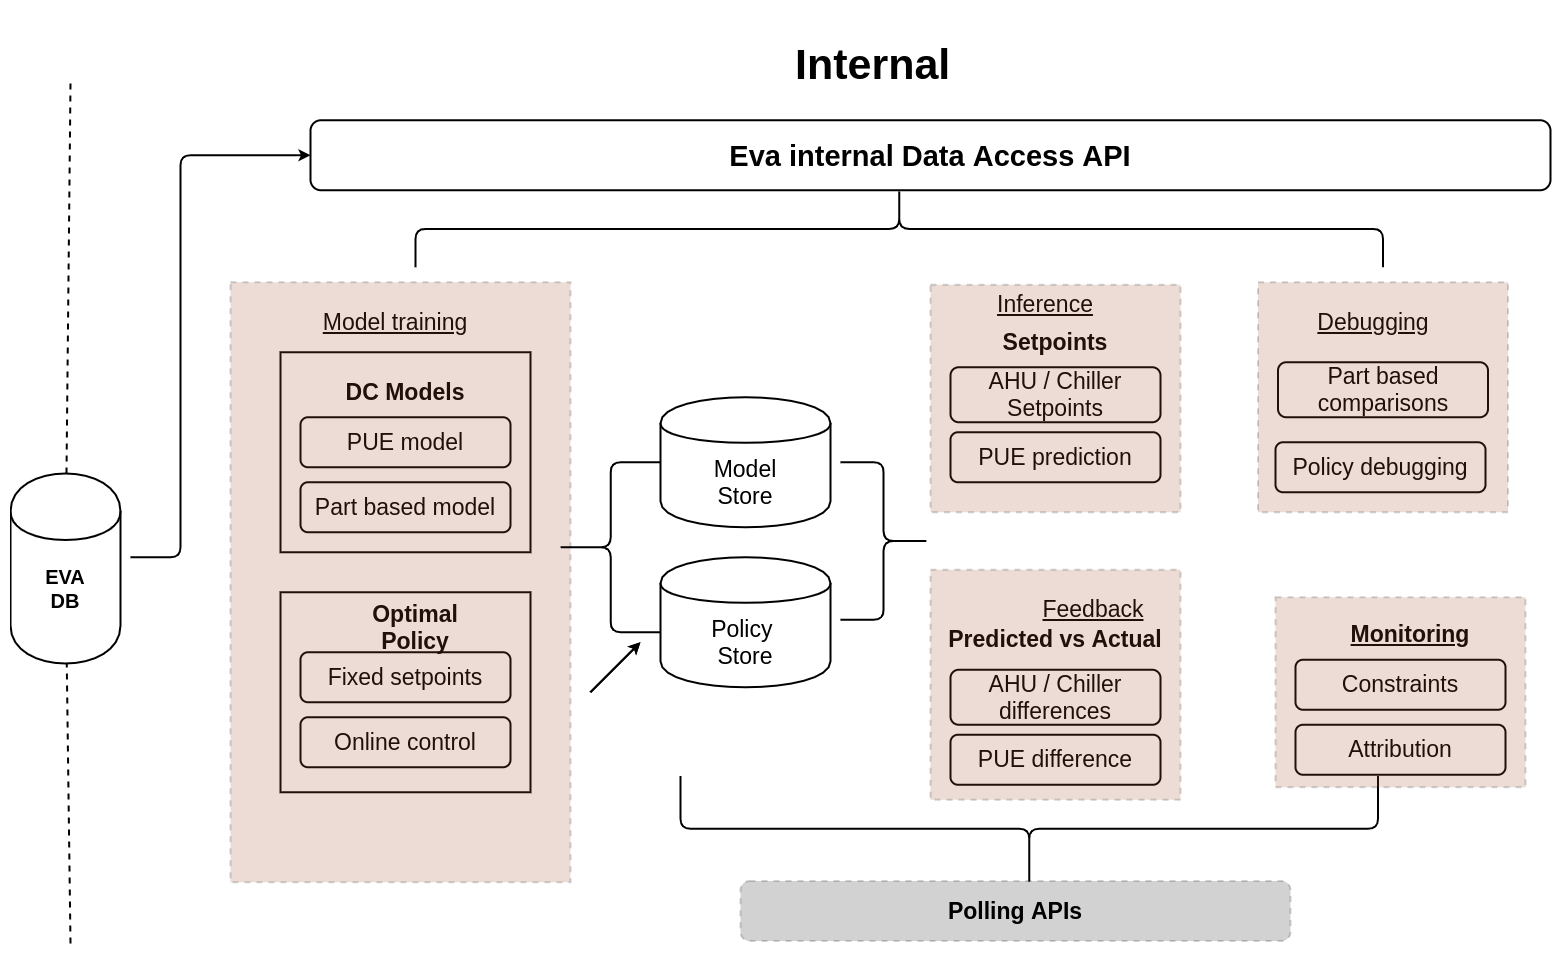

The diagram above was exported from draw.io. Its source (the exported page's mxGraphModel, read from the mxfile embedded in the PNG):
<mxGraphModel dx="2983" dy="1911" grid="1" gridSize="10" guides="1" tooltips="1" connect="1" arrows="1" fold="1" page="1" pageScale="1.5" pageWidth="1654" pageHeight="1169" background="#ffffff" math="0" shadow="0">
  <root>
    <mxCell id="0" />
    <mxCell id="1" parent="0" />
    <mxCell id="2" value="" style="endArrow=none;dashed=1;html=1;fontStyle=1;strokeWidth=2;" edge="1" source="4" parent="1">
      <mxGeometry width="50" height="50" relative="1" as="geometry">
        <mxPoint x="710" y="960" as="sourcePoint" />
        <mxPoint x="710" y="99.99999999999977" as="targetPoint" />
      </mxGeometry>
    </mxCell>
    <mxCell id="3" value="&lt;font style=&quot;font-size: 29px;&quot;&gt;Eva internal Data Access API&lt;/font&gt;" style="rounded=1;whiteSpace=wrap;html=1;fontSize=29;fontStyle=1;strokeWidth=2;" vertex="1" parent="1">
      <mxGeometry x="950" y="136.75" width="1240" height="70" as="geometry" />
    </mxCell>
    <mxCell id="4" value="EVA&lt;br&gt;DB" style="shape=cylinder;whiteSpace=wrap;html=1;boundedLbl=1;backgroundOutline=1;fontSize=20;fontStyle=1;strokeWidth=2;" vertex="1" parent="1">
      <mxGeometry x="650" y="490" width="110" height="190" as="geometry" />
    </mxCell>
    <mxCell id="5" value="" style="endArrow=none;dashed=1;html=1;fontStyle=1;strokeWidth=2;" edge="1" target="4" parent="1">
      <mxGeometry width="50" height="50" relative="1" as="geometry">
        <mxPoint x="710" y="960" as="sourcePoint" />
        <mxPoint x="710" y="100" as="targetPoint" />
      </mxGeometry>
    </mxCell>
    <mxCell id="6" value="" style="edgeStyle=elbowEdgeStyle;elbow=horizontal;endArrow=classic;html=1;strokeWidth=2;fontSize=43;exitX=1;exitY=0.5;exitDx=0;exitDy=0;entryX=0;entryY=0.5;entryDx=0;entryDy=0;" edge="1" target="3" parent="1">
      <mxGeometry width="50" height="50" relative="1" as="geometry">
        <mxPoint x="770" y="573.75" as="sourcePoint" />
        <mxPoint x="1290" y="648.75" as="targetPoint" />
        <Array as="points">
          <mxPoint x="820" y="418.75" />
        </Array>
      </mxGeometry>
    </mxCell>
    <mxCell id="7" value="Model&lt;br style=&quot;font-size: 23px;&quot;&gt;Store" style="shape=cylinder;whiteSpace=wrap;html=1;boundedLbl=1;backgroundOutline=1;strokeWidth=2;fontSize=23;" vertex="1" parent="1">
      <mxGeometry x="1300" y="413.75" width="170" height="130" as="geometry" />
    </mxCell>
    <mxCell id="8" value="Policy &lt;br style=&quot;font-size: 23px;&quot;&gt;Store" style="shape=cylinder;whiteSpace=wrap;html=1;boundedLbl=1;backgroundOutline=1;strokeWidth=2;fontSize=23;" vertex="1" parent="1">
      <mxGeometry x="1300" y="573.75" width="170" height="130" as="geometry" />
    </mxCell>
    <mxCell id="9" value="&lt;font style=&quot;font-size: 23px;&quot;&gt;&lt;u style=&quot;font-size: 23px;&quot;&gt;Model training&lt;/u&gt;&lt;/font&gt;" style="text;html=1;strokeColor=none;fillColor=none;align=center;verticalAlign=middle;whiteSpace=wrap;rounded=0;fontSize=23;" vertex="1" parent="1">
      <mxGeometry x="900" y="328.75" width="270" height="20" as="geometry" />
    </mxCell>
    <mxCell id="10" value="PUE model" style="rounded=1;whiteSpace=wrap;html=1;strokeWidth=2;fontSize=23;" vertex="1" parent="1">
      <mxGeometry x="940" y="433.75" width="210" height="50" as="geometry" />
    </mxCell>
    <mxCell id="11" value="Part based model" style="rounded=1;whiteSpace=wrap;html=1;strokeWidth=2;fontSize=23;" vertex="1" parent="1">
      <mxGeometry x="940" y="498.75" width="210" height="50" as="geometry" />
    </mxCell>
    <mxCell id="12" value="" style="rounded=0;whiteSpace=wrap;html=1;strokeWidth=2;fontSize=23;fillColor=none;" vertex="1" parent="1">
      <mxGeometry x="920" y="368.75" width="250" height="200" as="geometry" />
    </mxCell>
    <mxCell id="13" value="DC Models" style="text;html=1;strokeColor=none;fillColor=none;align=center;verticalAlign=middle;whiteSpace=wrap;rounded=0;fontSize=23;opacity=0;fontStyle=1" vertex="1" parent="1">
      <mxGeometry x="980" y="398.75" width="130" height="20" as="geometry" />
    </mxCell>
    <mxCell id="14" value="Fixed setpoints" style="rounded=1;whiteSpace=wrap;html=1;strokeWidth=2;fontSize=23;" vertex="1" parent="1">
      <mxGeometry x="940" y="668.75" width="210" height="50" as="geometry" />
    </mxCell>
    <mxCell id="15" value="Online control" style="rounded=1;whiteSpace=wrap;html=1;strokeWidth=2;fontSize=23;" vertex="1" parent="1">
      <mxGeometry x="940" y="733.75" width="210" height="50" as="geometry" />
    </mxCell>
    <mxCell id="16" value="" style="rounded=0;whiteSpace=wrap;html=1;strokeWidth=2;fontSize=23;fillColor=none;" vertex="1" parent="1">
      <mxGeometry x="920" y="608.75" width="250" height="200" as="geometry" />
    </mxCell>
    <mxCell id="17" value="Optimal Policy" style="text;html=1;strokeColor=none;fillColor=none;align=center;verticalAlign=middle;whiteSpace=wrap;rounded=0;fontSize=23;opacity=0;fontStyle=1" vertex="1" parent="1">
      <mxGeometry x="980" y="633.75" width="150" height="20" as="geometry" />
    </mxCell>
    <mxCell id="18" value="" style="rounded=0;whiteSpace=wrap;html=1;strokeWidth=2;fillColor=#a0522d;fontSize=23;opacity=20;strokeColor=#1C1C1C;fontColor=#ffffff;dashed=1;" vertex="1" parent="1">
      <mxGeometry x="870" y="298.75" width="340" height="600" as="geometry" />
    </mxCell>
    <mxCell id="19" value="&lt;font style=&quot;font-size: 23px;&quot;&gt;&lt;u style=&quot;font-size: 23px;&quot;&gt;Feedback&lt;/u&gt;&lt;/font&gt;" style="text;html=1;strokeColor=none;fillColor=none;align=center;verticalAlign=middle;whiteSpace=wrap;rounded=0;fontSize=23;" vertex="1" parent="1">
      <mxGeometry x="1597.5" y="616.25" width="270" height="20" as="geometry" />
    </mxCell>
    <mxCell id="20" value="AHU / Chiller differences" style="rounded=1;whiteSpace=wrap;html=1;strokeWidth=2;fontSize=23;" vertex="1" parent="1">
      <mxGeometry x="1590" y="686.25" width="210" height="55" as="geometry" />
    </mxCell>
    <mxCell id="21" value="PUE difference" style="rounded=1;whiteSpace=wrap;html=1;strokeWidth=2;fontSize=23;" vertex="1" parent="1">
      <mxGeometry x="1590" y="751.25" width="210" height="50" as="geometry" />
    </mxCell>
    <mxCell id="22" value="Predicted vs Actual" style="text;html=1;strokeColor=none;fillColor=none;align=center;verticalAlign=middle;whiteSpace=wrap;rounded=0;fontSize=23;opacity=0;fontStyle=1" vertex="1" parent="1">
      <mxGeometry x="1585" y="646.25" width="220" height="20" as="geometry" />
    </mxCell>
    <mxCell id="23" value="Constraints" style="rounded=1;whiteSpace=wrap;html=1;strokeWidth=2;fontSize=23;" vertex="1" parent="1">
      <mxGeometry x="1935" y="676.25" width="210" height="50" as="geometry" />
    </mxCell>
    <mxCell id="24" value="Attribution" style="rounded=1;whiteSpace=wrap;html=1;strokeWidth=2;fontSize=23;" vertex="1" parent="1">
      <mxGeometry x="1935" y="741.25" width="210" height="50" as="geometry" />
    </mxCell>
    <mxCell id="25" value="Monitoring" style="text;html=1;strokeColor=none;fillColor=none;align=center;verticalAlign=middle;whiteSpace=wrap;rounded=0;fontSize=23;opacity=0;fontStyle=5" vertex="1" parent="1">
      <mxGeometry x="1975" y="641.25" width="150" height="20" as="geometry" />
    </mxCell>
    <mxCell id="26" value="" style="shape=curlyBracket;whiteSpace=wrap;html=1;rounded=1;fontSize=23;size=0.5208333333333328;rotation=-90;fontStyle=1;strokeWidth=2;" vertex="1" parent="1">
      <mxGeometry x="1613.75" y="498.75" width="110" height="697.5" as="geometry" />
    </mxCell>
    <mxCell id="27" value="Polling APIs" style="rounded=1;whiteSpace=wrap;html=1;dashed=1;strokeColor=#1C1C1C;strokeWidth=2;fillColor=#1C1C1C;gradientColor=none;fontSize=23;opacity=20;fontStyle=1" vertex="1" parent="1">
      <mxGeometry x="1380" y="897.5" width="550" height="60" as="geometry" />
    </mxCell>
    <mxCell id="28" value="" style="shape=curlyBracket;whiteSpace=wrap;html=1;rounded=1;fontSize=20;size=0.5208333333333328;rotation=-90;fontStyle=1;strokeWidth=2;direction=west;" vertex="1" parent="1">
      <mxGeometry x="1498.75" y="-240" width="80" height="967.5" as="geometry" />
    </mxCell>
    <mxCell id="29" value="&lt;u style=&quot;font-size: 23px;&quot;&gt;Inference&lt;/u&gt;" style="text;html=1;strokeColor=none;fillColor=none;align=center;verticalAlign=middle;whiteSpace=wrap;rounded=0;fontSize=23;" vertex="1" parent="1">
      <mxGeometry x="1550" y="311.25" width="270" height="20" as="geometry" />
    </mxCell>
    <mxCell id="30" value="AHU / Chiller Setpoints" style="rounded=1;whiteSpace=wrap;html=1;strokeWidth=2;fontSize=23;" vertex="1" parent="1">
      <mxGeometry x="1590" y="383.75" width="210" height="55" as="geometry" />
    </mxCell>
    <mxCell id="31" value="PUE prediction" style="rounded=1;whiteSpace=wrap;html=1;strokeWidth=2;fontSize=23;" vertex="1" parent="1">
      <mxGeometry x="1590" y="448.75" width="210" height="50" as="geometry" />
    </mxCell>
    <mxCell id="32" value="Setpoints" style="text;html=1;strokeColor=none;fillColor=none;align=center;verticalAlign=middle;whiteSpace=wrap;rounded=0;fontSize=23;opacity=0;fontStyle=1" vertex="1" parent="1">
      <mxGeometry x="1630" y="348.75" width="130" height="20" as="geometry" />
    </mxCell>
    <mxCell id="33" value="" style="rounded=0;whiteSpace=wrap;html=1;strokeWidth=2;fillColor=#a0522d;fontSize=23;opacity=20;strokeColor=#1C1C1C;fontColor=#ffffff;dashed=1;" vertex="1" parent="1">
      <mxGeometry x="1570" y="301.25" width="250" height="227.5" as="geometry" />
    </mxCell>
    <mxCell id="34" value="&lt;u style=&quot;font-size: 23px&quot;&gt;Debugging&lt;/u&gt;" style="text;html=1;strokeColor=none;fillColor=none;align=center;verticalAlign=middle;whiteSpace=wrap;rounded=0;fontSize=23;" vertex="1" parent="1">
      <mxGeometry x="1877.5" y="328.75" width="270" height="20" as="geometry" />
    </mxCell>
    <mxCell id="35" value="Part based comparisons" style="rounded=1;whiteSpace=wrap;html=1;strokeWidth=2;fontSize=23;" vertex="1" parent="1">
      <mxGeometry x="1917.5" y="378.75" width="210" height="55" as="geometry" />
    </mxCell>
    <mxCell id="36" value="Policy debugging" style="rounded=1;whiteSpace=wrap;html=1;strokeWidth=2;fontSize=23;" vertex="1" parent="1">
      <mxGeometry x="1915" y="458.75" width="210" height="50" as="geometry" />
    </mxCell>
    <mxCell id="37" value="" style="rounded=0;whiteSpace=wrap;html=1;strokeWidth=2;fillColor=#a0522d;fontSize=23;opacity=20;strokeColor=#1C1C1C;fontColor=#ffffff;dashed=1;" vertex="1" parent="1">
      <mxGeometry x="1897.5" y="298.75" width="250" height="230" as="geometry" />
    </mxCell>
    <mxCell id="38" value="" style="rounded=0;whiteSpace=wrap;html=1;strokeWidth=2;fillColor=#a0522d;fontSize=23;opacity=20;strokeColor=#1C1C1C;fontColor=#ffffff;dashed=1;" vertex="1" parent="1">
      <mxGeometry x="1570" y="586.25" width="250" height="230" as="geometry" />
    </mxCell>
    <mxCell id="39" value="" style="rounded=0;whiteSpace=wrap;html=1;strokeWidth=2;fillColor=#a0522d;fontSize=23;opacity=20;strokeColor=#1C1C1C;fontColor=#ffffff;dashed=1;" vertex="1" parent="1">
      <mxGeometry x="1915" y="613.75" width="250" height="190" as="geometry" />
    </mxCell>
    <mxCell id="40" value="" style="shape=curlyBracket;whiteSpace=wrap;html=1;rounded=1;fontSize=23;size=0.5208333333333328;rotation=0;fontStyle=1;strokeWidth=2;" vertex="1" parent="1">
      <mxGeometry x="1196" y="478.75" width="104" height="170" as="geometry" />
    </mxCell>
    <mxCell id="41" value="" style="shape=curlyBracket;whiteSpace=wrap;html=1;rounded=1;fontSize=23;size=0.5208333333333328;rotation=-180;fontStyle=1;strokeWidth=2;" vertex="1" parent="1">
      <mxGeometry x="1480" y="478.75" width="90" height="157.5" as="geometry" />
    </mxCell>
    <mxCell id="42" value="" style="endArrow=classic;html=1;strokeWidth=2;fontSize=29;" edge="1" parent="1">
      <mxGeometry width="50" height="50" relative="1" as="geometry">
        <mxPoint x="1230" y="708.75" as="sourcePoint" />
        <mxPoint x="1280" y="658.75" as="targetPoint" />
      </mxGeometry>
    </mxCell>
    <mxCell id="43" value="" style="endArrow=classic;html=1;strokeWidth=2;fontSize=29;" edge="1" parent="1">
      <mxGeometry width="50" height="50" relative="1" as="geometry">
        <mxPoint x="1230" y="708.75" as="sourcePoint" />
        <mxPoint x="1280" y="658.75" as="targetPoint" />
      </mxGeometry>
    </mxCell>
    <mxCell id="44" value="&lt;h1 style=&quot;font-size: 43px&quot;&gt;Internal&lt;/h1&gt;" style="text;html=1;strokeColor=none;fillColor=none;spacing=5;spacingTop=-20;whiteSpace=wrap;overflow=hidden;rounded=0;fontSize=43;strokeWidth=2;" vertex="1" parent="1">
      <mxGeometry x="1430" y="36.75" width="590" height="100" as="geometry" />
    </mxCell>
  </root>
</mxGraphModel>